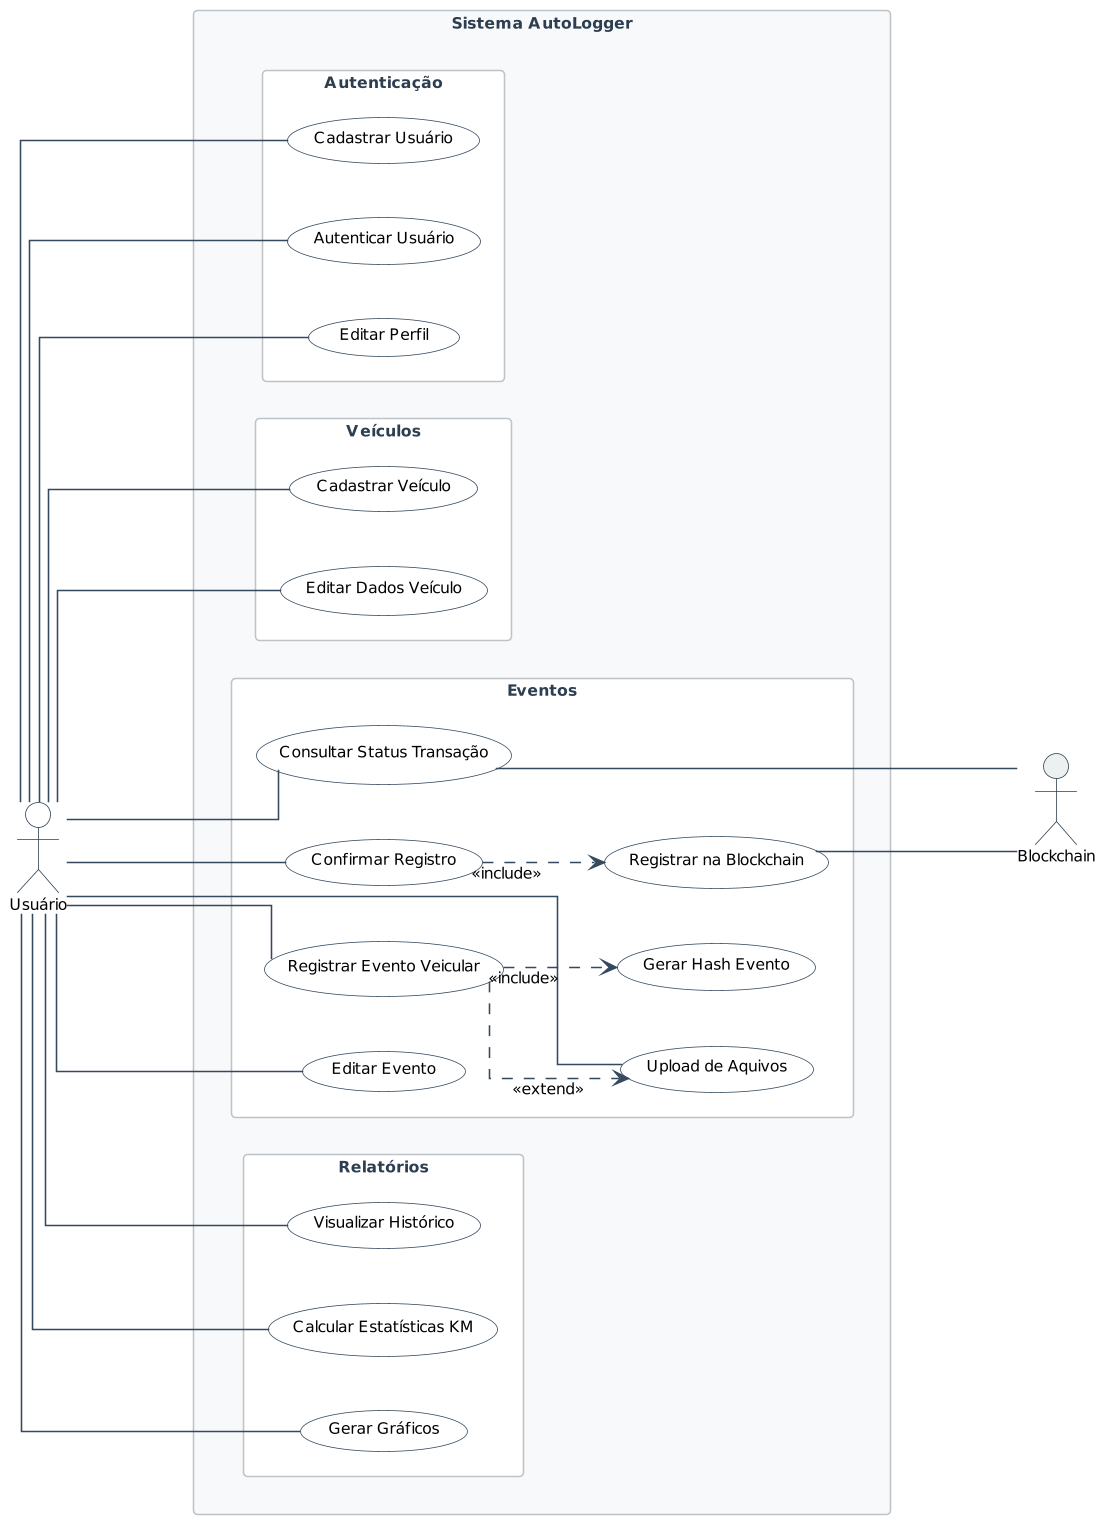

The diagram above was rendered by PlantUML. Its source (embedded in the PNG):
@startuml use_case_diagram

left to right direction

skinparam {
    usecaseFontSize 12
    usecaseFontName "Segoe UI"
    usecaseBackgroundColor #FFFFFF
    usecaseBorderColor #34495E
    actorBackgroundColor #FFFFFF
    actorBorderColor #2C3E50
    actorFontName "Segoe UI"
    actorFontSize 12
    arrowColor #34495E
    rectangleBackgroundColor #F8F9FA
    rectangleBorderColor #BDC3C7
    rectangleFontColor #2C3E50
    rectangleFontName "Segoe UI"
    rectangleFontSize 13
    defaultTextAlignment center
    wrapWidth 200
    dpi 150
    shadowing false
    linetype ortho
    defaultFontName "Segoe UI"
    defaultFontSize 10
}

actor "Usuário" as User #FFFFFF
actor "Blockchain" as Blockchain #ECF0F1

rectangle "Sistema AutoLogger" #F8F9FA {

  rectangle "Autenticação" #FFFFFF {
    (Cadastrar Usuário) as UC01
    (Autenticar Usuário) as UC02
    (Editar Perfil) as UC16
  }

  rectangle "Veículos" #FFFFFF {
    (Cadastrar Veículo) as UC03
    (Editar Dados Veículo) as UC17
  }

  rectangle "Eventos" #FFFFFF {
    (Registrar Evento Veicular) as UC05
    (Upload de Aquivos) as UC07
    (Gerar Hash Evento) as UC08
    (Confirmar Registro) as UC09
    (Registrar na Blockchain) as UC10
    (Consultar Status Transação) as UC11
    (Editar Evento) as UC15
  }

  rectangle "Relatórios" #FFFFFF {
    (Visualizar Histórico) as UC12
    (Calcular Estatísticas KM) as UC13
    (Gerar Gráficos) as UC14
  }
}

User --- UC01
User --- UC02
User --- UC16
User --- UC03
User --- UC17
User --- UC05
User --- UC07
User --- UC09
User --- UC11
User --- UC15
User --- UC12
User --- UC13
User --- UC14
UC05 ..> UC08 : <<include>>
UC09 ..> UC10 : <<include>>
UC05 ..> UC07 : <<extend>>
UC10 --- Blockchain
UC11 --- Blockchain

@enduml